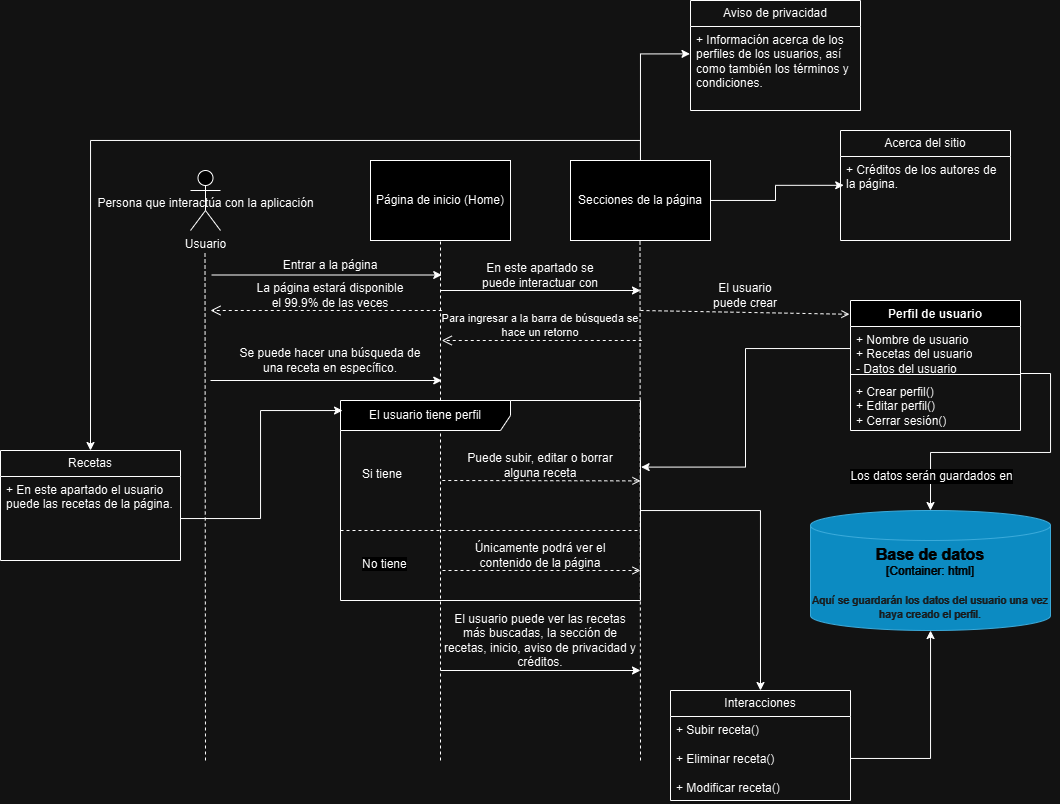

The diagram above was exported from draw.io. Its source (the exported page's mxGraphModel, read from the mxfile embedded in the PNG):
<mxGraphModel dx="765" dy="1203" grid="1" gridSize="10" guides="1" tooltips="1" connect="1" arrows="1" fold="1" page="1" pageScale="1" pageWidth="1169" pageHeight="826" background="none" math="0" shadow="0">
  <root>
    <mxCell id="0" />
    <mxCell id="1" parent="0" />
    <mxCell id="mqgvTra62tdVD74TOZD1-41" value="Usuario" style="shape=umlActor;verticalLabelPosition=bottom;verticalAlign=top;html=1;" parent="1" vertex="1">
      <mxGeometry x="300" y="90" width="30" height="60" as="geometry" />
    </mxCell>
    <mxCell id="mqgvTra62tdVD74TOZD1-42" value="Persona que interactúa con la aplicación" style="text;html=1;align=center;verticalAlign=middle;resizable=0;points=[];autosize=1;strokeColor=none;fillColor=none;" parent="1" vertex="1">
      <mxGeometry x="195" y="108" width="240" height="30" as="geometry" />
    </mxCell>
    <mxCell id="mqgvTra62tdVD74TOZD1-43" value="Página de inicio (Home)" style="html=1;whiteSpace=wrap;" parent="1" vertex="1">
      <mxGeometry x="480" y="80" width="140" height="80" as="geometry" />
    </mxCell>
    <mxCell id="HmOiMiEmP2k7d5RGKn8Q-55" style="edgeStyle=orthogonalEdgeStyle;rounded=0;orthogonalLoop=1;jettySize=auto;html=1;entryX=0.5;entryY=0;entryDx=0;entryDy=0;" edge="1" parent="1" source="mqgvTra62tdVD74TOZD1-44" target="HmOiMiEmP2k7d5RGKn8Q-46">
      <mxGeometry relative="1" as="geometry">
        <Array as="points">
          <mxPoint x="750" y="60" />
          <mxPoint x="200" y="60" />
        </Array>
      </mxGeometry>
    </mxCell>
    <mxCell id="mqgvTra62tdVD74TOZD1-44" value="Secciones de la página" style="html=1;whiteSpace=wrap;" parent="1" vertex="1">
      <mxGeometry x="680" y="80" width="140" height="80" as="geometry" />
    </mxCell>
    <mxCell id="mqgvTra62tdVD74TOZD1-50" value="" style="endArrow=none;dashed=1;html=1;rounded=0;entryX=0.5;entryY=1;entryDx=0;entryDy=0;" parent="1" target="mqgvTra62tdVD74TOZD1-43" edge="1">
      <mxGeometry width="50" height="50" relative="1" as="geometry">
        <mxPoint x="550" y="680" as="sourcePoint" />
        <mxPoint x="550" y="170" as="targetPoint" />
      </mxGeometry>
    </mxCell>
    <mxCell id="mqgvTra62tdVD74TOZD1-51" value="" style="endArrow=none;dashed=1;html=1;rounded=0;entryX=0.5;entryY=1;entryDx=0;entryDy=0;" parent="1" edge="1">
      <mxGeometry width="50" height="50" relative="1" as="geometry">
        <mxPoint x="750" y="680" as="sourcePoint" />
        <mxPoint x="749.5" y="160" as="targetPoint" />
      </mxGeometry>
    </mxCell>
    <mxCell id="mqgvTra62tdVD74TOZD1-53" value="" style="endArrow=none;dashed=1;html=1;rounded=0;entryX=0.5;entryY=1;entryDx=0;entryDy=0;" parent="1" edge="1">
      <mxGeometry width="50" height="50" relative="1" as="geometry">
        <mxPoint x="315" y="680" as="sourcePoint" />
        <mxPoint x="314.5" y="170" as="targetPoint" />
      </mxGeometry>
    </mxCell>
    <mxCell id="mqgvTra62tdVD74TOZD1-54" value="" style="endArrow=classic;html=1;rounded=0;" parent="1" edge="1">
      <mxGeometry width="50" height="50" relative="1" as="geometry">
        <mxPoint x="321.25" y="194.5" as="sourcePoint" />
        <mxPoint x="551.25" y="194.5" as="targetPoint" />
      </mxGeometry>
    </mxCell>
    <mxCell id="mqgvTra62tdVD74TOZD1-56" value="" style="endArrow=classic;html=1;rounded=0;" parent="1" edge="1">
      <mxGeometry width="50" height="50" relative="1" as="geometry">
        <mxPoint x="550" y="210" as="sourcePoint" />
        <mxPoint x="750" y="210" as="targetPoint" />
      </mxGeometry>
    </mxCell>
    <mxCell id="mqgvTra62tdVD74TOZD1-59" value="En este apartado se puede interactuar con" style="text;html=1;align=center;verticalAlign=middle;whiteSpace=wrap;rounded=0;" parent="1" vertex="1">
      <mxGeometry x="580" y="180" width="140" height="30" as="geometry" />
    </mxCell>
    <mxCell id="mqgvTra62tdVD74TOZD1-60" value="Entrar a la página" style="text;html=1;align=center;verticalAlign=middle;whiteSpace=wrap;rounded=0;" parent="1" vertex="1">
      <mxGeometry x="390" y="170" width="100" height="30" as="geometry" />
    </mxCell>
    <mxCell id="mqgvTra62tdVD74TOZD1-64" value="El usuario puede crear" style="text;html=1;align=center;verticalAlign=middle;whiteSpace=wrap;rounded=0;" parent="1" vertex="1">
      <mxGeometry x="810" y="200" width="90" height="30" as="geometry" />
    </mxCell>
    <mxCell id="mqgvTra62tdVD74TOZD1-68" value="Para ingresar a la barra de búsqueda se hace un retorno" style="text;html=1;align=center;verticalAlign=middle;whiteSpace=wrap;rounded=0;fontSize=11;" parent="1" vertex="1">
      <mxGeometry x="545" y="230" width="210" height="30" as="geometry" />
    </mxCell>
    <mxCell id="mqgvTra62tdVD74TOZD1-71" value="" style="html=1;verticalAlign=bottom;endArrow=open;dashed=1;endSize=8;curved=0;rounded=0;exitX=0;exitY=0.5;exitDx=0;exitDy=0;" parent="1" edge="1">
      <mxGeometry relative="1" as="geometry">
        <mxPoint x="751.25" y="260" as="sourcePoint" />
        <mxPoint x="551.25" y="260" as="targetPoint" />
      </mxGeometry>
    </mxCell>
    <mxCell id="HmOiMiEmP2k7d5RGKn8Q-31" style="edgeStyle=orthogonalEdgeStyle;rounded=0;orthogonalLoop=1;jettySize=auto;html=1;entryX=0.5;entryY=0;entryDx=0;entryDy=0;" edge="1" parent="1" source="mqgvTra62tdVD74TOZD1-76" target="HmOiMiEmP2k7d5RGKn8Q-28">
      <mxGeometry relative="1" as="geometry">
        <Array as="points">
          <mxPoint x="870" y="430" />
        </Array>
      </mxGeometry>
    </mxCell>
    <mxCell id="mqgvTra62tdVD74TOZD1-76" value="El usuario tiene perfil" style="shape=umlFrame;whiteSpace=wrap;html=1;pointerEvents=0;recursiveResize=0;container=1;collapsible=0;width=170;" parent="1" vertex="1">
      <mxGeometry x="450" y="320" width="300" height="200" as="geometry" />
    </mxCell>
    <mxCell id="mqgvTra62tdVD74TOZD1-77" value="Si tiene" style="text;html=1;" parent="mqgvTra62tdVD74TOZD1-76" vertex="1">
      <mxGeometry width="100" height="20" relative="1" as="geometry">
        <mxPoint x="20" y="60" as="offset" />
      </mxGeometry>
    </mxCell>
    <mxCell id="mqgvTra62tdVD74TOZD1-78" value="No tiene" style="line;strokeWidth=1;dashed=1;labelPosition=center;verticalLabelPosition=bottom;align=left;verticalAlign=top;spacingLeft=20;spacingTop=15;html=1;whiteSpace=wrap;" parent="mqgvTra62tdVD74TOZD1-76" vertex="1">
      <mxGeometry y="125" width="300" height="10" as="geometry" />
    </mxCell>
    <mxCell id="mqgvTra62tdVD74TOZD1-83" value="Puede subir, editar o borrar alguna receta" style="text;html=1;align=center;verticalAlign=middle;whiteSpace=wrap;rounded=0;" parent="mqgvTra62tdVD74TOZD1-76" vertex="1">
      <mxGeometry x="120" y="50" width="160" height="30" as="geometry" />
    </mxCell>
    <mxCell id="mqgvTra62tdVD74TOZD1-85" value="" style="html=1;verticalAlign=bottom;labelBackgroundColor=none;endArrow=open;endFill=0;dashed=1;rounded=0;entryX=0.994;entryY=0.322;entryDx=0;entryDy=0;entryPerimeter=0;" parent="mqgvTra62tdVD74TOZD1-76" edge="1">
      <mxGeometry width="160" relative="1" as="geometry">
        <mxPoint x="102" y="170" as="sourcePoint" />
        <mxPoint x="300" y="170" as="targetPoint" />
      </mxGeometry>
    </mxCell>
    <mxCell id="mqgvTra62tdVD74TOZD1-86" value="Únicamente podrá ver el contenido de la página" style="text;html=1;align=center;verticalAlign=middle;whiteSpace=wrap;rounded=0;" parent="mqgvTra62tdVD74TOZD1-76" vertex="1">
      <mxGeometry x="120" y="140" width="160" height="30" as="geometry" />
    </mxCell>
    <mxCell id="mqgvTra62tdVD74TOZD1-82" value="" style="html=1;verticalAlign=bottom;labelBackgroundColor=none;endArrow=open;endFill=0;dashed=1;rounded=0;entryX=0.994;entryY=0.322;entryDx=0;entryDy=0;entryPerimeter=0;" parent="mqgvTra62tdVD74TOZD1-76" edge="1">
      <mxGeometry width="160" relative="1" as="geometry">
        <mxPoint x="101.79999999999995" y="80" as="sourcePoint" />
        <mxPoint x="300" y="80.39999999999998" as="targetPoint" />
      </mxGeometry>
    </mxCell>
    <mxCell id="mqgvTra62tdVD74TOZD1-87" value="" style="html=1;verticalAlign=bottom;labelBackgroundColor=none;endArrow=open;endFill=0;dashed=1;rounded=0;entryX=-0.006;entryY=0.106;entryDx=0;entryDy=0;entryPerimeter=0;" parent="1" edge="1" target="HmOiMiEmP2k7d5RGKn8Q-38">
      <mxGeometry width="160" relative="1" as="geometry">
        <mxPoint x="750" y="230" as="sourcePoint" />
        <mxPoint x="948" y="230" as="targetPoint" />
      </mxGeometry>
    </mxCell>
    <mxCell id="HmOiMiEmP2k7d5RGKn8Q-1" value="" style="endArrow=classic;html=1;rounded=0;" edge="1" parent="1">
      <mxGeometry width="50" height="50" relative="1" as="geometry">
        <mxPoint x="550" y="590" as="sourcePoint" />
        <mxPoint x="750" y="590" as="targetPoint" />
      </mxGeometry>
    </mxCell>
    <mxCell id="HmOiMiEmP2k7d5RGKn8Q-2" value="El usuario puede ver las recetas más buscadas, la sección de recetas, inicio, aviso de privacidad y créditos." style="text;html=1;align=center;verticalAlign=middle;whiteSpace=wrap;rounded=0;" vertex="1" parent="1">
      <mxGeometry x="551.25" y="550" width="197.5" height="20" as="geometry" />
    </mxCell>
    <mxCell id="HmOiMiEmP2k7d5RGKn8Q-3" value="" style="endArrow=classic;html=1;rounded=0;" edge="1" parent="1">
      <mxGeometry width="50" height="50" relative="1" as="geometry">
        <mxPoint x="320" y="300" as="sourcePoint" />
        <mxPoint x="551.25" y="300" as="targetPoint" />
      </mxGeometry>
    </mxCell>
    <mxCell id="HmOiMiEmP2k7d5RGKn8Q-4" value="Se puede hacer una búsqueda de una receta en específico." style="text;html=1;align=center;verticalAlign=middle;whiteSpace=wrap;rounded=0;" vertex="1" parent="1">
      <mxGeometry x="341.25" y="270" width="197.5" height="20" as="geometry" />
    </mxCell>
    <mxCell id="HmOiMiEmP2k7d5RGKn8Q-5" value="" style="html=1;verticalAlign=bottom;endArrow=open;dashed=1;endSize=8;curved=0;rounded=0;exitX=0;exitY=0.5;exitDx=0;exitDy=0;" edge="1" parent="1">
      <mxGeometry relative="1" as="geometry">
        <mxPoint x="551.25" y="230" as="sourcePoint" />
        <mxPoint x="320" y="230" as="targetPoint" />
      </mxGeometry>
    </mxCell>
    <mxCell id="HmOiMiEmP2k7d5RGKn8Q-6" value="La página estará disponible el 99.9% de las veces" style="text;html=1;align=center;verticalAlign=middle;whiteSpace=wrap;rounded=0;" vertex="1" parent="1">
      <mxGeometry x="360" y="200" width="160" height="30" as="geometry" />
    </mxCell>
    <object placeholders="1" c4Name="Base de datos" c4Type="Container" c4Technology="html" c4Description="Aquí se guardarán los datos del usuario una vez haya creado el perfil." label="&lt;font style=&quot;font-size: 16px&quot;&gt;&lt;b&gt;%c4Name%&lt;/b&gt;&lt;/font&gt;&lt;div&gt;[%c4Type%:&amp;nbsp;%c4Technology%]&lt;/div&gt;&lt;br&gt;&lt;div&gt;&lt;font style=&quot;font-size: 11px&quot;&gt;&lt;font color=&quot;#E6E6E6&quot;&gt;%c4Description%&lt;/font&gt;&lt;/div&gt;" id="HmOiMiEmP2k7d5RGKn8Q-20">
      <mxCell style="shape=cylinder3;size=15;whiteSpace=wrap;html=1;boundedLbl=1;rounded=0;labelBackgroundColor=none;fillColor=#23A2D9;fontSize=12;fontColor=#ffffff;align=center;strokeColor=#0E7DAD;metaEdit=1;points=[[0.5,0,0],[1,0.25,0],[1,0.5,0],[1,0.75,0],[0.5,1,0],[0,0.75,0],[0,0.5,0],[0,0.25,0]];resizable=0;" vertex="1" parent="1">
        <mxGeometry x="920" y="430" width="240" height="120" as="geometry" />
      </mxCell>
    </object>
    <mxCell id="HmOiMiEmP2k7d5RGKn8Q-21" style="edgeStyle=orthogonalEdgeStyle;rounded=0;orthogonalLoop=1;jettySize=auto;html=1;exitX=1;exitY=0.192;exitDx=0;exitDy=0;entryX=0.5;entryY=0;entryDx=0;entryDy=0;entryPerimeter=0;exitPerimeter=0;" edge="1" parent="1" source="HmOiMiEmP2k7d5RGKn8Q-41" target="HmOiMiEmP2k7d5RGKn8Q-20">
      <mxGeometry relative="1" as="geometry">
        <mxPoint x="1130" y="307" as="sourcePoint" />
        <Array as="points">
          <mxPoint x="1160" y="293" />
          <mxPoint x="1160" y="372" />
          <mxPoint x="1040" y="372" />
        </Array>
      </mxGeometry>
    </mxCell>
    <mxCell id="HmOiMiEmP2k7d5RGKn8Q-22" value="Los datos serán guardados en" style="edgeLabel;html=1;align=center;verticalAlign=middle;resizable=0;points=[];fontSize=12;" vertex="1" connectable="0" parent="HmOiMiEmP2k7d5RGKn8Q-21">
      <mxGeometry x="0.7734" y="1" relative="1" as="geometry">
        <mxPoint as="offset" />
      </mxGeometry>
    </mxCell>
    <mxCell id="HmOiMiEmP2k7d5RGKn8Q-28" value="Interacciones" style="swimlane;fontStyle=0;childLayout=stackLayout;horizontal=1;startSize=26;fillColor=none;horizontalStack=0;resizeParent=1;resizeParentMax=0;resizeLast=0;collapsible=1;marginBottom=0;whiteSpace=wrap;html=1;" vertex="1" parent="1">
      <mxGeometry x="780" y="610" width="180" height="110" as="geometry" />
    </mxCell>
    <mxCell id="HmOiMiEmP2k7d5RGKn8Q-29" value="+ Subir receta()&lt;div&gt;&lt;br&gt;&lt;div&gt;+ Eliminar receta()&lt;/div&gt;&lt;div&gt;&lt;br&gt;&lt;/div&gt;&lt;div&gt;+ Modificar receta()&lt;/div&gt;&lt;/div&gt;" style="text;strokeColor=none;fillColor=none;align=left;verticalAlign=top;spacingLeft=4;spacingRight=4;overflow=hidden;rotatable=0;points=[[0,0.5],[1,0.5]];portConstraint=eastwest;whiteSpace=wrap;html=1;" vertex="1" parent="HmOiMiEmP2k7d5RGKn8Q-28">
      <mxGeometry y="26" width="180" height="84" as="geometry" />
    </mxCell>
    <mxCell id="HmOiMiEmP2k7d5RGKn8Q-32" style="edgeStyle=orthogonalEdgeStyle;rounded=0;orthogonalLoop=1;jettySize=auto;html=1;" edge="1" parent="1" source="HmOiMiEmP2k7d5RGKn8Q-29">
      <mxGeometry relative="1" as="geometry">
        <mxPoint x="1040" y="550" as="targetPoint" />
        <Array as="points">
          <mxPoint x="1040" y="678" />
          <mxPoint x="1040" y="550" />
        </Array>
      </mxGeometry>
    </mxCell>
    <mxCell id="HmOiMiEmP2k7d5RGKn8Q-38" value="Perfil de usuario" style="swimlane;fontStyle=1;align=center;verticalAlign=top;childLayout=stackLayout;horizontal=1;startSize=26;horizontalStack=0;resizeParent=1;resizeParentMax=0;resizeLast=0;collapsible=1;marginBottom=0;whiteSpace=wrap;html=1;" vertex="1" parent="1">
      <mxGeometry x="960" y="220" width="170" height="130" as="geometry" />
    </mxCell>
    <mxCell id="HmOiMiEmP2k7d5RGKn8Q-39" value="+ Nombre de usuario&lt;div&gt;+ Recetas del usuario&lt;/div&gt;&lt;div&gt;- Datos del usuario&lt;/div&gt;" style="text;strokeColor=none;fillColor=none;align=left;verticalAlign=top;spacingLeft=4;spacingRight=4;overflow=hidden;rotatable=0;points=[[0,0.5],[1,0.5]];portConstraint=eastwest;whiteSpace=wrap;html=1;" vertex="1" parent="HmOiMiEmP2k7d5RGKn8Q-38">
      <mxGeometry y="26" width="170" height="44" as="geometry" />
    </mxCell>
    <mxCell id="HmOiMiEmP2k7d5RGKn8Q-40" value="" style="line;strokeWidth=1;fillColor=none;align=left;verticalAlign=middle;spacingTop=-1;spacingLeft=3;spacingRight=3;rotatable=0;labelPosition=right;points=[];portConstraint=eastwest;strokeColor=inherit;" vertex="1" parent="HmOiMiEmP2k7d5RGKn8Q-38">
      <mxGeometry y="70" width="170" height="8" as="geometry" />
    </mxCell>
    <mxCell id="HmOiMiEmP2k7d5RGKn8Q-41" value="+ Crear perfil()&lt;div&gt;+ Editar perfil()&lt;/div&gt;&lt;div&gt;+ Cerrar sesión()&lt;/div&gt;" style="text;strokeColor=none;fillColor=none;align=left;verticalAlign=top;spacingLeft=4;spacingRight=4;overflow=hidden;rotatable=0;points=[[0,0.5],[1,0.5]];portConstraint=eastwest;whiteSpace=wrap;html=1;" vertex="1" parent="HmOiMiEmP2k7d5RGKn8Q-38">
      <mxGeometry y="78" width="170" height="52" as="geometry" />
    </mxCell>
    <mxCell id="HmOiMiEmP2k7d5RGKn8Q-46" value="Recetas" style="swimlane;fontStyle=0;childLayout=stackLayout;horizontal=1;startSize=26;fillColor=none;horizontalStack=0;resizeParent=1;resizeParentMax=0;resizeLast=0;collapsible=1;marginBottom=0;whiteSpace=wrap;html=1;" vertex="1" parent="1">
      <mxGeometry x="110" y="370" width="180" height="110" as="geometry" />
    </mxCell>
    <mxCell id="HmOiMiEmP2k7d5RGKn8Q-47" value="+ En este apartado el usuario puede las recetas de la página." style="text;strokeColor=none;fillColor=none;align=left;verticalAlign=top;spacingLeft=4;spacingRight=4;overflow=hidden;rotatable=0;points=[[0,0.5],[1,0.5]];portConstraint=eastwest;whiteSpace=wrap;html=1;" vertex="1" parent="HmOiMiEmP2k7d5RGKn8Q-46">
      <mxGeometry y="26" width="180" height="84" as="geometry" />
    </mxCell>
    <mxCell id="HmOiMiEmP2k7d5RGKn8Q-48" style="edgeStyle=orthogonalEdgeStyle;rounded=0;orthogonalLoop=1;jettySize=auto;html=1;" edge="1" parent="1" source="HmOiMiEmP2k7d5RGKn8Q-47">
      <mxGeometry relative="1" as="geometry">
        <mxPoint x="452" y="330" as="targetPoint" />
        <Array as="points">
          <mxPoint x="370" y="438" />
          <mxPoint x="370" y="330" />
          <mxPoint x="452" y="330" />
        </Array>
      </mxGeometry>
    </mxCell>
    <mxCell id="HmOiMiEmP2k7d5RGKn8Q-49" value="Aviso de privacidad" style="swimlane;fontStyle=0;childLayout=stackLayout;horizontal=1;startSize=26;fillColor=none;horizontalStack=0;resizeParent=1;resizeParentMax=0;resizeLast=0;collapsible=1;marginBottom=0;whiteSpace=wrap;html=1;" vertex="1" parent="1">
      <mxGeometry x="800" y="-80" width="170" height="110" as="geometry" />
    </mxCell>
    <mxCell id="HmOiMiEmP2k7d5RGKn8Q-50" value="+ Información acerca de los perfiles de los usuarios, así como también los términos y condiciones." style="text;strokeColor=none;fillColor=none;align=left;verticalAlign=top;spacingLeft=4;spacingRight=4;overflow=hidden;rotatable=0;points=[[0,0.5],[1,0.5]];portConstraint=eastwest;whiteSpace=wrap;html=1;" vertex="1" parent="HmOiMiEmP2k7d5RGKn8Q-49">
      <mxGeometry y="26" width="170" height="84" as="geometry" />
    </mxCell>
    <mxCell id="HmOiMiEmP2k7d5RGKn8Q-51" style="edgeStyle=orthogonalEdgeStyle;rounded=0;orthogonalLoop=1;jettySize=auto;html=1;exitX=0.5;exitY=0;exitDx=0;exitDy=0;entryX=-0.003;entryY=0.326;entryDx=0;entryDy=0;entryPerimeter=0;" edge="1" parent="1" source="mqgvTra62tdVD74TOZD1-44" target="HmOiMiEmP2k7d5RGKn8Q-50">
      <mxGeometry relative="1" as="geometry" />
    </mxCell>
    <mxCell id="HmOiMiEmP2k7d5RGKn8Q-52" value="Acerca del sitio" style="swimlane;fontStyle=0;childLayout=stackLayout;horizontal=1;startSize=26;fillColor=none;horizontalStack=0;resizeParent=1;resizeParentMax=0;resizeLast=0;collapsible=1;marginBottom=0;whiteSpace=wrap;html=1;" vertex="1" parent="1">
      <mxGeometry x="950" y="50" width="170" height="110" as="geometry" />
    </mxCell>
    <mxCell id="HmOiMiEmP2k7d5RGKn8Q-53" value="+ Créditos de los autores de la página.&amp;nbsp;" style="text;strokeColor=none;fillColor=none;align=left;verticalAlign=top;spacingLeft=4;spacingRight=4;overflow=hidden;rotatable=0;points=[[0,0.5],[1,0.5]];portConstraint=eastwest;whiteSpace=wrap;html=1;" vertex="1" parent="HmOiMiEmP2k7d5RGKn8Q-52">
      <mxGeometry y="26" width="170" height="84" as="geometry" />
    </mxCell>
    <mxCell id="HmOiMiEmP2k7d5RGKn8Q-54" style="edgeStyle=orthogonalEdgeStyle;rounded=0;orthogonalLoop=1;jettySize=auto;html=1;entryX=0.019;entryY=0.343;entryDx=0;entryDy=0;entryPerimeter=0;" edge="1" parent="1" source="mqgvTra62tdVD74TOZD1-44" target="HmOiMiEmP2k7d5RGKn8Q-53">
      <mxGeometry relative="1" as="geometry" />
    </mxCell>
    <mxCell id="HmOiMiEmP2k7d5RGKn8Q-56" style="edgeStyle=orthogonalEdgeStyle;rounded=0;orthogonalLoop=1;jettySize=auto;html=1;entryX=1.002;entryY=0.333;entryDx=0;entryDy=0;entryPerimeter=0;" edge="1" parent="1" source="HmOiMiEmP2k7d5RGKn8Q-39" target="mqgvTra62tdVD74TOZD1-76">
      <mxGeometry relative="1" as="geometry" />
    </mxCell>
  </root>
</mxGraphModel>